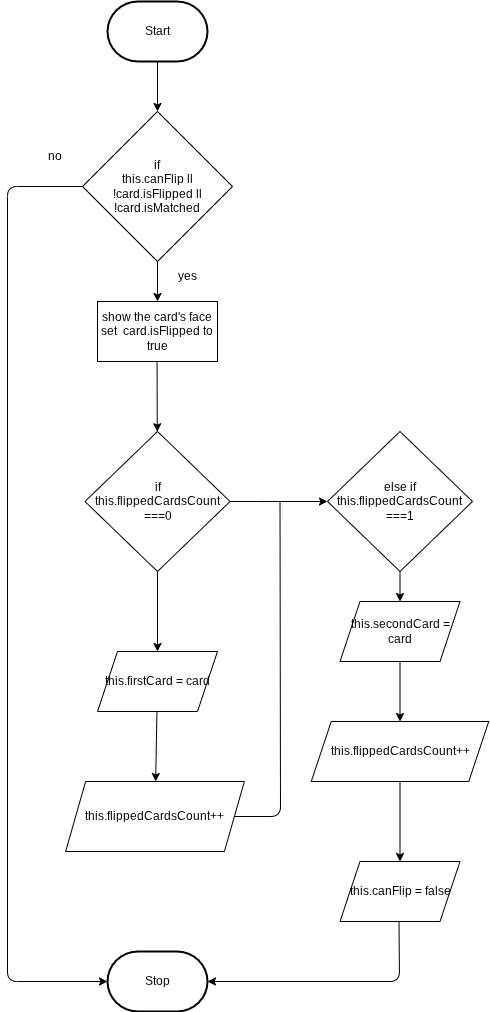

The diagram above was exported from draw.io. Its source (the exported page's mxGraphModel, read from the mxfile embedded in the PNG):
<mxGraphModel dx="1268" dy="692" grid="1" gridSize="10" guides="1" tooltips="1" connect="1" arrows="1" fold="1" page="1" pageScale="1" pageWidth="850" pageHeight="1100" math="0" shadow="0">
  <root>
    <mxCell id="0" />
    <mxCell id="1" parent="0" />
    <mxCell id="8" value="" style="edgeStyle=none;html=1;" edge="1" parent="1" source="2" target="4">
      <mxGeometry relative="1" as="geometry" />
    </mxCell>
    <mxCell id="2" value="Start" style="strokeWidth=2;html=1;shape=mxgraph.flowchart.terminator;whiteSpace=wrap;" parent="1" vertex="1">
      <mxGeometry x="230" y="40" width="100" height="60" as="geometry" />
    </mxCell>
    <mxCell id="3" value="Stop" style="strokeWidth=2;html=1;shape=mxgraph.flowchart.terminator;whiteSpace=wrap;" parent="1" vertex="1">
      <mxGeometry x="230" y="990" width="100" height="60" as="geometry" />
    </mxCell>
    <mxCell id="9" value="" style="edgeStyle=none;html=1;" edge="1" parent="1" source="4">
      <mxGeometry relative="1" as="geometry">
        <mxPoint x="280" y="340" as="targetPoint" />
      </mxGeometry>
    </mxCell>
    <mxCell id="4" value="if&lt;div&gt;this.canFlip ll !card.isFlipped ll !card.isMatched&lt;/div&gt;" style="rhombus;whiteSpace=wrap;html=1;" vertex="1" parent="1">
      <mxGeometry x="205" y="150" width="150" height="150" as="geometry" />
    </mxCell>
    <mxCell id="10" value="" style="edgeStyle=none;html=1;" edge="1" parent="1" target="7">
      <mxGeometry relative="1" as="geometry">
        <mxPoint x="279.5588235294117" y="400" as="sourcePoint" />
      </mxGeometry>
    </mxCell>
    <mxCell id="25" value="" style="edgeStyle=none;html=1;" edge="1" parent="1" source="6" target="17">
      <mxGeometry relative="1" as="geometry" />
    </mxCell>
    <mxCell id="6" value="else if&lt;div&gt;this.flippedCardsCount ===1&lt;/div&gt;" style="rhombus;whiteSpace=wrap;html=1;" vertex="1" parent="1">
      <mxGeometry x="450" y="470" width="145" height="140" as="geometry" />
    </mxCell>
    <mxCell id="11" value="" style="edgeStyle=none;html=1;entryX=0;entryY=0.5;entryDx=0;entryDy=0;exitX=1;exitY=0.5;exitDx=0;exitDy=0;" edge="1" parent="1" source="7" target="6">
      <mxGeometry relative="1" as="geometry">
        <mxPoint x="325" y="789.33" as="sourcePoint" />
        <mxPoint x="425" y="789.33" as="targetPoint" />
        <Array as="points">
          <mxPoint x="390" y="540" />
        </Array>
      </mxGeometry>
    </mxCell>
    <mxCell id="24" value="" style="edgeStyle=none;html=1;" edge="1" parent="1" source="7" target="14">
      <mxGeometry relative="1" as="geometry" />
    </mxCell>
    <mxCell id="7" value="if&lt;div&gt;this.flippedCardsCount ===0&lt;/div&gt;" style="rhombus;whiteSpace=wrap;html=1;" vertex="1" parent="1">
      <mxGeometry x="207.5" y="470" width="145" height="140" as="geometry" />
    </mxCell>
    <mxCell id="12" value="show the card's face&lt;div&gt;set&amp;nbsp; card.isFlipped to true&lt;/div&gt;" style="rounded=0;whiteSpace=wrap;html=1;" vertex="1" parent="1">
      <mxGeometry x="220" y="340" width="120" height="60" as="geometry" />
    </mxCell>
    <mxCell id="13" value="this.flippedCardsCount++" style="shape=parallelogram;perimeter=parallelogramPerimeter;whiteSpace=wrap;html=1;fixedSize=1;" vertex="1" parent="1">
      <mxGeometry x="188.12" y="820" width="178.75" height="70" as="geometry" />
    </mxCell>
    <mxCell id="23" value="" style="edgeStyle=none;html=1;" edge="1" parent="1" source="14" target="13">
      <mxGeometry relative="1" as="geometry" />
    </mxCell>
    <mxCell id="14" value="this.firstCard = card" style="shape=parallelogram;perimeter=parallelogramPerimeter;whiteSpace=wrap;html=1;fixedSize=1;" vertex="1" parent="1">
      <mxGeometry x="220" y="690" width="120" height="60" as="geometry" />
    </mxCell>
    <mxCell id="26" value="" style="edgeStyle=none;html=1;" edge="1" parent="1" source="17" target="18">
      <mxGeometry relative="1" as="geometry" />
    </mxCell>
    <mxCell id="17" value="&lt;span style=&quot;color: rgb(0, 0, 0);&quot;&gt;this.secondCard = card&lt;/span&gt;" style="shape=parallelogram;perimeter=parallelogramPerimeter;whiteSpace=wrap;html=1;fixedSize=1;" vertex="1" parent="1">
      <mxGeometry x="462.5" y="640" width="120" height="60" as="geometry" />
    </mxCell>
    <mxCell id="27" value="" style="edgeStyle=none;html=1;" edge="1" parent="1" source="18" target="19">
      <mxGeometry relative="1" as="geometry" />
    </mxCell>
    <mxCell id="18" value="&lt;span style=&quot;color: rgb(0, 0, 0);&quot;&gt;this.flippedCardsCount++&lt;/span&gt;" style="shape=parallelogram;perimeter=parallelogramPerimeter;whiteSpace=wrap;html=1;fixedSize=1;" vertex="1" parent="1">
      <mxGeometry x="433.75" y="760" width="177.5" height="60" as="geometry" />
    </mxCell>
    <mxCell id="19" value="this.canFlip = false" style="shape=parallelogram;perimeter=parallelogramPerimeter;whiteSpace=wrap;html=1;fixedSize=1;" vertex="1" parent="1">
      <mxGeometry x="462.5" y="900" width="120" height="60" as="geometry" />
    </mxCell>
    <mxCell id="20" value="yes" style="text;html=1;align=center;verticalAlign=middle;whiteSpace=wrap;rounded=0;" vertex="1" parent="1">
      <mxGeometry x="280" y="300" width="60" height="30" as="geometry" />
    </mxCell>
    <mxCell id="29" value="" style="endArrow=classic;html=1;exitX=0.5;exitY=1;exitDx=0;exitDy=0;entryX=1;entryY=0.5;entryDx=0;entryDy=0;entryPerimeter=0;" edge="1" parent="1" target="3">
      <mxGeometry width="50" height="50" relative="1" as="geometry">
        <mxPoint x="521.5" y="960" as="sourcePoint" />
        <mxPoint x="523.5" y="1130" as="targetPoint" />
        <Array as="points">
          <mxPoint x="522" y="1020" />
        </Array>
      </mxGeometry>
    </mxCell>
    <mxCell id="31" value="" style="endArrow=classic;html=1;exitX=0;exitY=0.5;exitDx=0;exitDy=0;entryX=0;entryY=0.5;entryDx=0;entryDy=0;entryPerimeter=0;" edge="1" parent="1" source="4" target="3">
      <mxGeometry width="50" height="50" relative="1" as="geometry">
        <mxPoint x="205" y="225" as="sourcePoint" />
        <mxPoint x="140" y="947.0588235294117" as="targetPoint" />
        <Array as="points">
          <mxPoint x="130" y="225" />
          <mxPoint x="130" y="1020" />
        </Array>
      </mxGeometry>
    </mxCell>
    <mxCell id="22" value="no" style="text;html=1;align=center;verticalAlign=middle;whiteSpace=wrap;rounded=0;" vertex="1" parent="1">
      <mxGeometry x="147.5" y="180" width="60" height="30" as="geometry" />
    </mxCell>
    <mxCell id="33" value="" style="endArrow=none;html=1;exitX=1;exitY=0.5;exitDx=0;exitDy=0;" edge="1" parent="1" source="13">
      <mxGeometry width="50" height="50" relative="1" as="geometry">
        <mxPoint x="352.5" y="590" as="sourcePoint" />
        <mxPoint x="402.5" y="540" as="targetPoint" />
        <Array as="points">
          <mxPoint x="403" y="855" />
        </Array>
      </mxGeometry>
    </mxCell>
  </root>
</mxGraphModel>